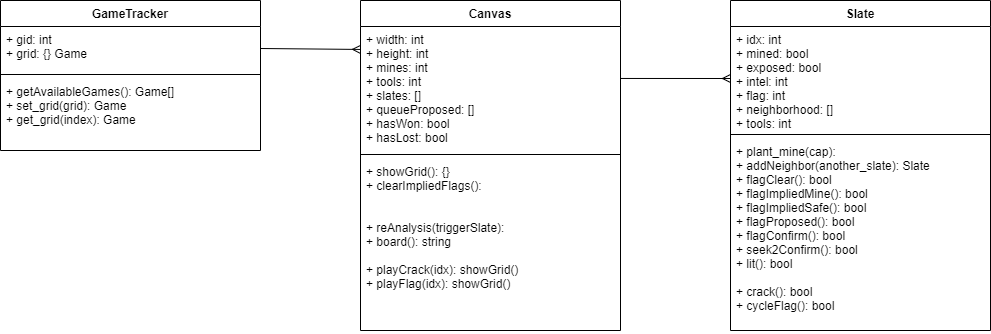

The diagram above was exported from draw.io. Its source (the exported page's mxGraphModel, read from the mxfile embedded in the PNG):
<mxGraphModel dx="1422" dy="804" grid="1" gridSize="10" guides="1" tooltips="1" connect="1" arrows="1" fold="1" page="1" pageScale="1" pageWidth="1100" pageHeight="850" math="0" shadow="0">
  <root>
    <mxCell id="0" />
    <mxCell id="1" parent="0" />
    <mxCell id="HFxWqGsk7TARIOOiwWg6-5" value="GameTracker" style="swimlane;fontStyle=1;align=center;verticalAlign=top;childLayout=stackLayout;horizontal=1;startSize=26;horizontalStack=0;resizeParent=1;resizeParentMax=0;resizeLast=0;collapsible=1;marginBottom=0;" parent="1" vertex="1">
      <mxGeometry x="40" y="110" width="260" height="150" as="geometry" />
    </mxCell>
    <mxCell id="HFxWqGsk7TARIOOiwWg6-6" value="+ gid: int&#10;+ grid: {} Game&#10;" style="text;strokeColor=none;fillColor=none;align=left;verticalAlign=top;spacingLeft=4;spacingRight=4;overflow=hidden;rotatable=0;points=[[0,0.5],[1,0.5]];portConstraint=eastwest;" parent="HFxWqGsk7TARIOOiwWg6-5" vertex="1">
      <mxGeometry y="26" width="260" height="44" as="geometry" />
    </mxCell>
    <mxCell id="HFxWqGsk7TARIOOiwWg6-7" value="" style="line;strokeWidth=1;fillColor=none;align=left;verticalAlign=middle;spacingTop=-1;spacingLeft=3;spacingRight=3;rotatable=0;labelPosition=right;points=[];portConstraint=eastwest;" parent="HFxWqGsk7TARIOOiwWg6-5" vertex="1">
      <mxGeometry y="70" width="260" height="8" as="geometry" />
    </mxCell>
    <mxCell id="HFxWqGsk7TARIOOiwWg6-8" value="+ getAvailableGames(): Game[]&#10;+ set_grid(grid): Game&#10;+ get_grid(index): Game" style="text;strokeColor=none;fillColor=none;align=left;verticalAlign=top;spacingLeft=4;spacingRight=4;overflow=hidden;rotatable=0;points=[[0,0.5],[1,0.5]];portConstraint=eastwest;" parent="HFxWqGsk7TARIOOiwWg6-5" vertex="1">
      <mxGeometry y="78" width="260" height="72" as="geometry" />
    </mxCell>
    <mxCell id="HFxWqGsk7TARIOOiwWg6-13" value="Slate" style="swimlane;fontStyle=1;align=center;verticalAlign=top;childLayout=stackLayout;horizontal=1;startSize=26;horizontalStack=0;resizeParent=1;resizeParentMax=0;resizeLast=0;collapsible=1;marginBottom=0;" parent="1" vertex="1">
      <mxGeometry x="770" y="110" width="260" height="330" as="geometry" />
    </mxCell>
    <mxCell id="HFxWqGsk7TARIOOiwWg6-14" value="+ idx: int&#10;+ mined: bool&#10;+ exposed: bool&#10;+ intel: int&#10;+ flag: int&#10;+ neighborhood: []&#10;+ tools: int&#10;&#10;" style="text;strokeColor=none;fillColor=none;align=left;verticalAlign=top;spacingLeft=4;spacingRight=4;overflow=hidden;rotatable=0;points=[[0,0.5],[1,0.5]];portConstraint=eastwest;" parent="HFxWqGsk7TARIOOiwWg6-13" vertex="1">
      <mxGeometry y="26" width="260" height="104" as="geometry" />
    </mxCell>
    <mxCell id="HFxWqGsk7TARIOOiwWg6-15" value="" style="line;strokeWidth=1;fillColor=none;align=left;verticalAlign=middle;spacingTop=-1;spacingLeft=3;spacingRight=3;rotatable=0;labelPosition=right;points=[];portConstraint=eastwest;" parent="HFxWqGsk7TARIOOiwWg6-13" vertex="1">
      <mxGeometry y="130" width="260" height="8" as="geometry" />
    </mxCell>
    <mxCell id="HFxWqGsk7TARIOOiwWg6-16" value="+ plant_mine(cap):&#10;+ addNeighbor(another_slate): Slate&#10;+ flagClear(): bool&#10;+ flagImpliedMine(): bool&#10;+ flagImpliedSafe(): bool&#10;+ flagProposed(): bool&#10;+ flagConfirm(): bool&#10;+ seek2Confirm(): bool&#10;+ lit(): bool&#10;&#10;+ crack(): bool&#10;+ cycleFlag(): bool" style="text;strokeColor=none;fillColor=none;align=left;verticalAlign=top;spacingLeft=4;spacingRight=4;overflow=hidden;rotatable=0;points=[[0,0.5],[1,0.5]];portConstraint=eastwest;" parent="HFxWqGsk7TARIOOiwWg6-13" vertex="1">
      <mxGeometry y="138" width="260" height="192" as="geometry" />
    </mxCell>
    <mxCell id="HFxWqGsk7TARIOOiwWg6-17" value="Canvas" style="swimlane;fontStyle=1;align=center;verticalAlign=top;childLayout=stackLayout;horizontal=1;startSize=26;horizontalStack=0;resizeParent=1;resizeParentMax=0;resizeLast=0;collapsible=1;marginBottom=0;" parent="1" vertex="1">
      <mxGeometry x="400" y="110" width="260" height="330" as="geometry" />
    </mxCell>
    <mxCell id="HFxWqGsk7TARIOOiwWg6-18" value="+ width: int&#10;+ height: int&#10;+ mines: int&#10;+ tools: int&#10;+ slates: []&#10;+ queueProposed: []&#10;+ hasWon: bool&#10;+ hasLost: bool&#10;&#10;" style="text;strokeColor=none;fillColor=none;align=left;verticalAlign=top;spacingLeft=4;spacingRight=4;overflow=hidden;rotatable=0;points=[[0,0.5],[1,0.5]];portConstraint=eastwest;" parent="HFxWqGsk7TARIOOiwWg6-17" vertex="1">
      <mxGeometry y="26" width="260" height="124" as="geometry" />
    </mxCell>
    <mxCell id="HFxWqGsk7TARIOOiwWg6-19" value="" style="line;strokeWidth=1;fillColor=none;align=left;verticalAlign=middle;spacingTop=-1;spacingLeft=3;spacingRight=3;rotatable=0;labelPosition=right;points=[];portConstraint=eastwest;" parent="HFxWqGsk7TARIOOiwWg6-17" vertex="1">
      <mxGeometry y="150" width="260" height="8" as="geometry" />
    </mxCell>
    <mxCell id="HFxWqGsk7TARIOOiwWg6-20" value="+ showGrid(): {}&#10;+ clearImpliedFlags():&#10;&#10;&#10;+ reAnalysis(triggerSlate):&#10;+ board(): string&#10;&#10;+ playCrack(idx): showGrid()&#10;+ playFlag(idx): showGrid()&#10;" style="text;strokeColor=none;fillColor=none;align=left;verticalAlign=top;spacingLeft=4;spacingRight=4;overflow=hidden;rotatable=0;points=[[0,0.5],[1,0.5]];portConstraint=eastwest;" parent="HFxWqGsk7TARIOOiwWg6-17" vertex="1">
      <mxGeometry y="158" width="260" height="172" as="geometry" />
    </mxCell>
    <mxCell id="HFxWqGsk7TARIOOiwWg6-22" value="" style="endArrow=none;endFill=0;endSize=24;html=1;exitX=0;exitY=0.5;exitDx=0;exitDy=0;entryX=1;entryY=0.419;entryDx=0;entryDy=0;entryPerimeter=0;startArrow=ERmany;startFill=0;" parent="1" source="HFxWqGsk7TARIOOiwWg6-14" target="HFxWqGsk7TARIOOiwWg6-18" edge="1">
      <mxGeometry width="160" relative="1" as="geometry">
        <mxPoint x="340" y="300" as="sourcePoint" />
        <mxPoint x="460" y="421" as="targetPoint" />
      </mxGeometry>
    </mxCell>
    <mxCell id="HFxWqGsk7TARIOOiwWg6-23" value="" style="endArrow=none;endFill=0;endSize=24;html=1;entryX=1;entryY=0.5;entryDx=0;entryDy=0;exitX=0;exitY=0.185;exitDx=0;exitDy=0;exitPerimeter=0;startArrow=ERmany;startFill=0;" parent="1" source="HFxWqGsk7TARIOOiwWg6-18" target="HFxWqGsk7TARIOOiwWg6-6" edge="1">
      <mxGeometry width="160" relative="1" as="geometry">
        <mxPoint x="430" y="250" as="sourcePoint" />
        <mxPoint x="466.0999999999999" y="585.0799999999999" as="targetPoint" />
      </mxGeometry>
    </mxCell>
  </root>
</mxGraphModel>